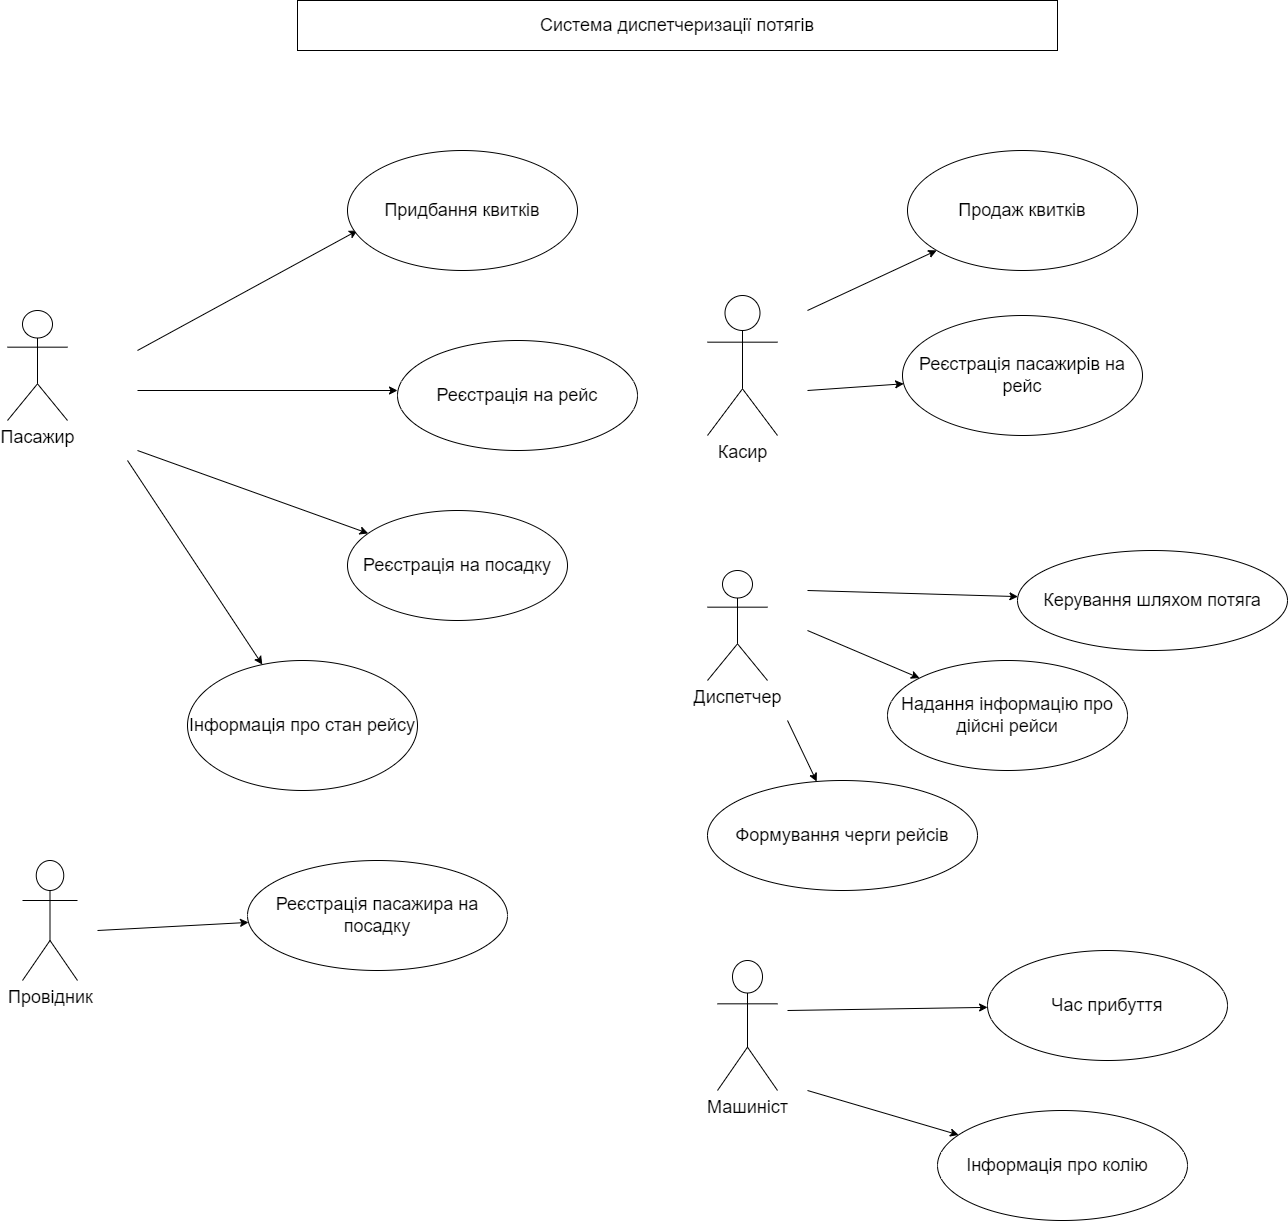

The diagram above was exported from draw.io. Its source (the exported page's mxGraphModel, read from the mxfile embedded in the PNG):
<mxGraphModel dx="2062" dy="865" grid="1" gridSize="10" guides="1" tooltips="1" connect="1" arrows="1" fold="1" page="1" pageScale="1" pageWidth="1654" pageHeight="2336" math="0" shadow="0">
  <root>
    <mxCell id="0" />
    <mxCell id="1" parent="0" />
    <mxCell id="qJmhNakK-Z-94H5dVaiJ-1" value="&lt;font style=&quot;font-size: 18px;&quot;&gt;Система диспетчеризації потягів&lt;/font&gt;" style="rounded=0;whiteSpace=wrap;html=1;" parent="1" vertex="1">
      <mxGeometry x="480" y="20" width="760" height="50" as="geometry" />
    </mxCell>
    <mxCell id="qJmhNakK-Z-94H5dVaiJ-2" value="Пасажир" style="shape=umlActor;verticalLabelPosition=bottom;verticalAlign=top;html=1;outlineConnect=0;fontSize=18;" parent="1" vertex="1">
      <mxGeometry x="190" y="330" width="60" height="110" as="geometry" />
    </mxCell>
    <mxCell id="qJmhNakK-Z-94H5dVaiJ-4" value="Реєстрація на рейс" style="ellipse;whiteSpace=wrap;html=1;fontSize=18;" parent="1" vertex="1">
      <mxGeometry x="580" y="360" width="240" height="110" as="geometry" />
    </mxCell>
    <mxCell id="qJmhNakK-Z-94H5dVaiJ-5" value="" style="endArrow=classic;html=1;rounded=0;fontSize=18;" parent="1" edge="1">
      <mxGeometry width="50" height="50" relative="1" as="geometry">
        <mxPoint x="320" y="410" as="sourcePoint" />
        <mxPoint x="580" y="410" as="targetPoint" />
        <Array as="points" />
      </mxGeometry>
    </mxCell>
    <mxCell id="qJmhNakK-Z-94H5dVaiJ-6" value="" style="endArrow=classic;html=1;rounded=0;fontSize=18;" parent="1" edge="1">
      <mxGeometry width="50" height="50" relative="1" as="geometry">
        <mxPoint x="320" y="370" as="sourcePoint" />
        <mxPoint x="540" y="250" as="targetPoint" />
      </mxGeometry>
    </mxCell>
    <mxCell id="qJmhNakK-Z-94H5dVaiJ-7" value="Придбання квитків" style="ellipse;whiteSpace=wrap;html=1;fontSize=18;" parent="1" vertex="1">
      <mxGeometry x="530" y="170" width="230" height="120" as="geometry" />
    </mxCell>
    <mxCell id="qJmhNakK-Z-94H5dVaiJ-8" value="" style="endArrow=classic;html=1;rounded=0;fontSize=18;" parent="1" target="qJmhNakK-Z-94H5dVaiJ-9" edge="1">
      <mxGeometry width="50" height="50" relative="1" as="geometry">
        <mxPoint x="310" y="480" as="sourcePoint" />
        <mxPoint x="570" y="550" as="targetPoint" />
      </mxGeometry>
    </mxCell>
    <mxCell id="qJmhNakK-Z-94H5dVaiJ-9" value="Інформація про стан рейсу" style="ellipse;whiteSpace=wrap;html=1;fontSize=18;" parent="1" vertex="1">
      <mxGeometry x="370" y="680" width="230" height="130" as="geometry" />
    </mxCell>
    <mxCell id="qJmhNakK-Z-94H5dVaiJ-10" value="Касир" style="shape=umlActor;verticalLabelPosition=bottom;verticalAlign=top;html=1;outlineConnect=0;fontSize=18;" parent="1" vertex="1">
      <mxGeometry x="890" y="315" width="70" height="140" as="geometry" />
    </mxCell>
    <mxCell id="qJmhNakK-Z-94H5dVaiJ-11" value="" style="endArrow=classic;html=1;rounded=0;fontSize=18;" parent="1" target="qJmhNakK-Z-94H5dVaiJ-12" edge="1">
      <mxGeometry width="50" height="50" relative="1" as="geometry">
        <mxPoint x="990" y="330" as="sourcePoint" />
        <mxPoint x="1150" y="250" as="targetPoint" />
      </mxGeometry>
    </mxCell>
    <mxCell id="qJmhNakK-Z-94H5dVaiJ-12" value="Продаж квитків" style="ellipse;whiteSpace=wrap;html=1;fontSize=18;" parent="1" vertex="1">
      <mxGeometry x="1090" y="170" width="230" height="120" as="geometry" />
    </mxCell>
    <mxCell id="qJmhNakK-Z-94H5dVaiJ-13" value="" style="endArrow=classic;html=1;rounded=0;fontSize=18;" parent="1" target="qJmhNakK-Z-94H5dVaiJ-14" edge="1">
      <mxGeometry width="50" height="50" relative="1" as="geometry">
        <mxPoint x="990" y="410" as="sourcePoint" />
        <mxPoint x="1120" y="450" as="targetPoint" />
      </mxGeometry>
    </mxCell>
    <mxCell id="qJmhNakK-Z-94H5dVaiJ-14" value="Реєстрація пасажирів на рейс" style="ellipse;whiteSpace=wrap;html=1;fontSize=18;" parent="1" vertex="1">
      <mxGeometry x="1085" y="335" width="240" height="120" as="geometry" />
    </mxCell>
    <mxCell id="qJmhNakK-Z-94H5dVaiJ-15" value="" style="endArrow=classic;html=1;rounded=0;fontSize=18;" parent="1" target="qJmhNakK-Z-94H5dVaiJ-16" edge="1">
      <mxGeometry width="50" height="50" relative="1" as="geometry">
        <mxPoint x="320" y="470" as="sourcePoint" />
        <mxPoint x="550" y="550" as="targetPoint" />
      </mxGeometry>
    </mxCell>
    <mxCell id="qJmhNakK-Z-94H5dVaiJ-16" value="Реєстрація на посадку" style="ellipse;whiteSpace=wrap;html=1;fontSize=18;" parent="1" vertex="1">
      <mxGeometry x="530" y="530" width="220" height="110" as="geometry" />
    </mxCell>
    <mxCell id="qJmhNakK-Z-94H5dVaiJ-17" value="Диспетчер" style="shape=umlActor;verticalLabelPosition=bottom;verticalAlign=top;html=1;outlineConnect=0;fontSize=18;" parent="1" vertex="1">
      <mxGeometry x="890" y="590" width="60" height="110" as="geometry" />
    </mxCell>
    <mxCell id="qJmhNakK-Z-94H5dVaiJ-18" value="" style="endArrow=classic;html=1;rounded=0;fontSize=18;" parent="1" target="qJmhNakK-Z-94H5dVaiJ-19" edge="1">
      <mxGeometry width="50" height="50" relative="1" as="geometry">
        <mxPoint x="990" y="650" as="sourcePoint" />
        <mxPoint x="1110" y="620" as="targetPoint" />
      </mxGeometry>
    </mxCell>
    <mxCell id="qJmhNakK-Z-94H5dVaiJ-19" value="Надання інформацію про дійсні рейси" style="ellipse;whiteSpace=wrap;html=1;fontSize=18;" parent="1" vertex="1">
      <mxGeometry x="1070" y="680" width="240" height="110" as="geometry" />
    </mxCell>
    <mxCell id="qJmhNakK-Z-94H5dVaiJ-20" value="" style="endArrow=classic;html=1;rounded=0;fontSize=18;" parent="1" target="qJmhNakK-Z-94H5dVaiJ-21" edge="1">
      <mxGeometry width="50" height="50" relative="1" as="geometry">
        <mxPoint x="970" y="740" as="sourcePoint" />
        <mxPoint x="1140" y="810" as="targetPoint" />
      </mxGeometry>
    </mxCell>
    <mxCell id="qJmhNakK-Z-94H5dVaiJ-21" value="Формування черги рейсів" style="ellipse;whiteSpace=wrap;html=1;fontSize=18;" parent="1" vertex="1">
      <mxGeometry x="890" y="800" width="270" height="110" as="geometry" />
    </mxCell>
    <mxCell id="qJmhNakK-Z-94H5dVaiJ-22" value="Провідник" style="shape=umlActor;verticalLabelPosition=bottom;verticalAlign=top;html=1;outlineConnect=0;fontSize=18;" parent="1" vertex="1">
      <mxGeometry x="205" y="880" width="55" height="120" as="geometry" />
    </mxCell>
    <mxCell id="qJmhNakK-Z-94H5dVaiJ-23" value="" style="endArrow=classic;html=1;rounded=0;fontSize=18;" parent="1" target="qJmhNakK-Z-94H5dVaiJ-24" edge="1">
      <mxGeometry width="50" height="50" relative="1" as="geometry">
        <mxPoint x="280" y="950" as="sourcePoint" />
        <mxPoint x="450" y="920" as="targetPoint" />
      </mxGeometry>
    </mxCell>
    <mxCell id="qJmhNakK-Z-94H5dVaiJ-24" value="Реєстрація пасажира на посадку" style="ellipse;whiteSpace=wrap;html=1;fontSize=18;" parent="1" vertex="1">
      <mxGeometry x="430" y="880" width="260" height="110" as="geometry" />
    </mxCell>
    <mxCell id="qJmhNakK-Z-94H5dVaiJ-25" value="Машиніст" style="shape=umlActor;verticalLabelPosition=bottom;verticalAlign=top;html=1;outlineConnect=0;fontSize=18;" parent="1" vertex="1">
      <mxGeometry x="900" y="980" width="60" height="130" as="geometry" />
    </mxCell>
    <mxCell id="qJmhNakK-Z-94H5dVaiJ-26" value="" style="endArrow=classic;html=1;rounded=0;fontSize=18;" parent="1" target="qJmhNakK-Z-94H5dVaiJ-27" edge="1">
      <mxGeometry width="50" height="50" relative="1" as="geometry">
        <mxPoint x="970" y="1030" as="sourcePoint" />
        <mxPoint x="1120" y="1020" as="targetPoint" />
      </mxGeometry>
    </mxCell>
    <mxCell id="qJmhNakK-Z-94H5dVaiJ-27" value="Час прибуття" style="ellipse;whiteSpace=wrap;html=1;fontSize=18;" parent="1" vertex="1">
      <mxGeometry x="1170" y="970" width="240" height="110" as="geometry" />
    </mxCell>
    <mxCell id="PcyDijdANX817jsK1iIg-1" value="" style="endArrow=classic;html=1;rounded=0;fontSize=18;" parent="1" target="PcyDijdANX817jsK1iIg-2" edge="1">
      <mxGeometry width="50" height="50" relative="1" as="geometry">
        <mxPoint x="990" y="1110" as="sourcePoint" />
        <mxPoint x="1150" y="1170" as="targetPoint" />
      </mxGeometry>
    </mxCell>
    <mxCell id="PcyDijdANX817jsK1iIg-2" value="Інформація про колію&amp;nbsp;&amp;nbsp;" style="ellipse;whiteSpace=wrap;html=1;strokeColor=default;fontSize=18;" parent="1" vertex="1">
      <mxGeometry x="1120" y="1130" width="250" height="110" as="geometry" />
    </mxCell>
    <mxCell id="PcyDijdANX817jsK1iIg-3" value="" style="endArrow=classic;html=1;rounded=0;fontSize=18;" parent="1" target="PcyDijdANX817jsK1iIg-4" edge="1">
      <mxGeometry width="50" height="50" relative="1" as="geometry">
        <mxPoint x="990" y="610" as="sourcePoint" />
        <mxPoint x="1260" y="610" as="targetPoint" />
      </mxGeometry>
    </mxCell>
    <mxCell id="PcyDijdANX817jsK1iIg-4" value="Керування шляхом потяга" style="ellipse;whiteSpace=wrap;html=1;strokeColor=default;fontSize=18;" parent="1" vertex="1">
      <mxGeometry x="1200" y="570" width="270" height="100" as="geometry" />
    </mxCell>
  </root>
</mxGraphModel>